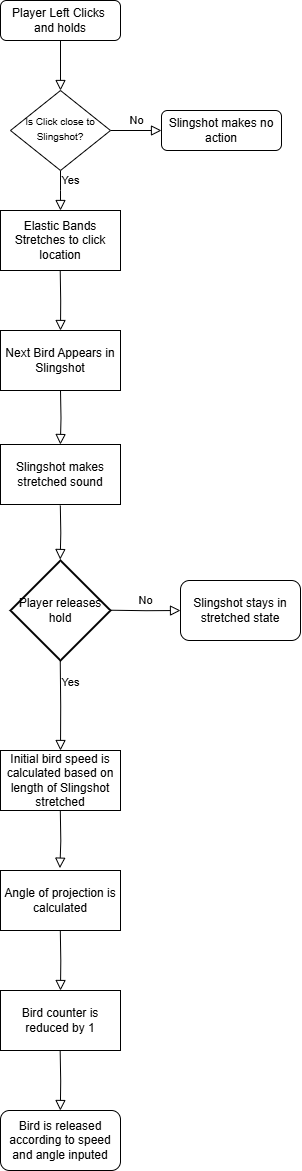

The diagram above was exported from draw.io. Its source (the exported page's mxGraphModel, read from the mxfile embedded in the PNG):
<mxGraphModel dx="1766" dy="856" grid="1" gridSize="10" guides="1" tooltips="1" connect="1" arrows="1" fold="1" page="1" pageScale="1" pageWidth="827" pageHeight="1169" math="0" shadow="0">
  <root>
    <mxCell id="WIyWlLk6GJQsqaUBKTNV-0" />
    <mxCell id="WIyWlLk6GJQsqaUBKTNV-1" parent="WIyWlLk6GJQsqaUBKTNV-0" />
    <mxCell id="WIyWlLk6GJQsqaUBKTNV-2" value="" style="rounded=0;html=1;jettySize=auto;orthogonalLoop=1;fontSize=11;endArrow=block;endFill=0;endSize=8;strokeWidth=1;shadow=0;labelBackgroundColor=none;edgeStyle=orthogonalEdgeStyle;" parent="WIyWlLk6GJQsqaUBKTNV-1" source="WIyWlLk6GJQsqaUBKTNV-3" target="WIyWlLk6GJQsqaUBKTNV-6" edge="1">
      <mxGeometry relative="1" as="geometry" />
    </mxCell>
    <mxCell id="WIyWlLk6GJQsqaUBKTNV-3" value="Player Left Clicks&amp;nbsp; and holds" style="rounded=1;whiteSpace=wrap;html=1;fontSize=12;glass=0;strokeWidth=1;shadow=0;" parent="WIyWlLk6GJQsqaUBKTNV-1" vertex="1">
      <mxGeometry x="160" y="80" width="120" height="40" as="geometry" />
    </mxCell>
    <mxCell id="WIyWlLk6GJQsqaUBKTNV-4" value="Yes" style="rounded=0;html=1;jettySize=auto;orthogonalLoop=1;fontSize=11;endArrow=block;endFill=0;endSize=8;strokeWidth=1;shadow=0;labelBackgroundColor=none;edgeStyle=orthogonalEdgeStyle;exitX=0.5;exitY=1;exitDx=0;exitDy=0;" parent="WIyWlLk6GJQsqaUBKTNV-1" source="WIyWlLk6GJQsqaUBKTNV-6" edge="1">
      <mxGeometry x="-0.5062" y="10" relative="1" as="geometry">
        <mxPoint as="offset" />
        <mxPoint x="210" y="260" as="sourcePoint" />
        <mxPoint x="220" y="290" as="targetPoint" />
      </mxGeometry>
    </mxCell>
    <mxCell id="WIyWlLk6GJQsqaUBKTNV-5" value="No" style="edgeStyle=orthogonalEdgeStyle;rounded=0;html=1;jettySize=auto;orthogonalLoop=1;fontSize=11;endArrow=block;endFill=0;endSize=8;strokeWidth=1;shadow=0;labelBackgroundColor=none;" parent="WIyWlLk6GJQsqaUBKTNV-1" source="WIyWlLk6GJQsqaUBKTNV-6" target="WIyWlLk6GJQsqaUBKTNV-7" edge="1">
      <mxGeometry y="10" relative="1" as="geometry">
        <mxPoint as="offset" />
      </mxGeometry>
    </mxCell>
    <mxCell id="WIyWlLk6GJQsqaUBKTNV-6" value="&lt;font style=&quot;font-size: 10px;&quot;&gt;Is Click close to Slingshot?&lt;/font&gt;" style="rhombus;whiteSpace=wrap;html=1;shadow=0;fontFamily=Helvetica;fontSize=12;align=center;strokeWidth=1;spacing=6;spacingTop=-4;" parent="WIyWlLk6GJQsqaUBKTNV-1" vertex="1">
      <mxGeometry x="170" y="170" width="100" height="80" as="geometry" />
    </mxCell>
    <mxCell id="WIyWlLk6GJQsqaUBKTNV-7" value="Slingshot makes no action" style="rounded=1;whiteSpace=wrap;html=1;fontSize=12;glass=0;strokeWidth=1;shadow=0;" parent="WIyWlLk6GJQsqaUBKTNV-1" vertex="1">
      <mxGeometry x="321" y="190" width="120" height="40" as="geometry" />
    </mxCell>
    <mxCell id="s6de9KdLi9PdFumV48C6-1" value="Elastic Bands Stretches to click location" style="rounded=0;whiteSpace=wrap;html=1;" parent="WIyWlLk6GJQsqaUBKTNV-1" vertex="1">
      <mxGeometry x="160" y="290" width="120" height="60" as="geometry" />
    </mxCell>
    <mxCell id="s6de9KdLi9PdFumV48C6-4" value="" style="rounded=0;html=1;jettySize=auto;orthogonalLoop=1;fontSize=11;endArrow=block;endFill=0;endSize=8;strokeWidth=1;shadow=0;labelBackgroundColor=none;edgeStyle=orthogonalEdgeStyle;entryX=0.5;entryY=0;entryDx=0;entryDy=0;" parent="WIyWlLk6GJQsqaUBKTNV-1" edge="1">
      <mxGeometry relative="1" as="geometry">
        <mxPoint x="219.72" y="350" as="sourcePoint" />
        <mxPoint x="220" y="410" as="targetPoint" />
        <Array as="points" />
      </mxGeometry>
    </mxCell>
    <mxCell id="s6de9KdLi9PdFumV48C6-9" value="Next Bird Appears in Slingshot" style="rounded=0;whiteSpace=wrap;html=1;" parent="WIyWlLk6GJQsqaUBKTNV-1" vertex="1">
      <mxGeometry x="160" y="410" width="120" height="60" as="geometry" />
    </mxCell>
    <mxCell id="s6de9KdLi9PdFumV48C6-10" value="Slingshot makes stretched sound" style="rounded=0;whiteSpace=wrap;html=1;" parent="WIyWlLk6GJQsqaUBKTNV-1" vertex="1">
      <mxGeometry x="160" y="524" width="120" height="60" as="geometry" />
    </mxCell>
    <mxCell id="s6de9KdLi9PdFumV48C6-11" value="" style="rounded=0;html=1;jettySize=auto;orthogonalLoop=1;fontSize=11;endArrow=block;endFill=0;endSize=8;strokeWidth=1;shadow=0;labelBackgroundColor=none;edgeStyle=orthogonalEdgeStyle;entryX=0.5;entryY=0;entryDx=0;entryDy=0;" parent="WIyWlLk6GJQsqaUBKTNV-1" edge="1">
      <mxGeometry relative="1" as="geometry">
        <mxPoint x="220" y="470" as="sourcePoint" />
        <mxPoint x="219.89" y="524" as="targetPoint" />
        <Array as="points" />
      </mxGeometry>
    </mxCell>
    <mxCell id="s6de9KdLi9PdFumV48C6-12" value="Player releases hold" style="strokeWidth=2;html=1;shape=mxgraph.flowchart.decision;whiteSpace=wrap;" parent="WIyWlLk6GJQsqaUBKTNV-1" vertex="1">
      <mxGeometry x="170" y="640" width="100" height="100" as="geometry" />
    </mxCell>
    <mxCell id="s6de9KdLi9PdFumV48C6-14" value="" style="rounded=0;html=1;jettySize=auto;orthogonalLoop=1;fontSize=11;endArrow=block;endFill=0;endSize=8;strokeWidth=1;shadow=0;labelBackgroundColor=none;edgeStyle=orthogonalEdgeStyle;entryX=0.5;entryY=0;entryDx=0;entryDy=0;" parent="WIyWlLk6GJQsqaUBKTNV-1" edge="1">
      <mxGeometry relative="1" as="geometry">
        <mxPoint x="219.81" y="585" as="sourcePoint" />
        <mxPoint x="219.7" y="639" as="targetPoint" />
        <Array as="points" />
      </mxGeometry>
    </mxCell>
    <mxCell id="s6de9KdLi9PdFumV48C6-15" value="No" style="edgeStyle=orthogonalEdgeStyle;rounded=0;html=1;jettySize=auto;orthogonalLoop=1;fontSize=11;endArrow=block;endFill=0;endSize=8;strokeWidth=1;shadow=0;labelBackgroundColor=none;" parent="WIyWlLk6GJQsqaUBKTNV-1" target="s6de9KdLi9PdFumV48C6-16" edge="1">
      <mxGeometry y="10" relative="1" as="geometry">
        <mxPoint as="offset" />
        <mxPoint x="270" y="689.72" as="sourcePoint" />
        <mxPoint x="330" y="690" as="targetPoint" />
      </mxGeometry>
    </mxCell>
    <mxCell id="s6de9KdLi9PdFumV48C6-16" value="Slingshot stays in stretched state" style="rounded=1;whiteSpace=wrap;html=1;" parent="WIyWlLk6GJQsqaUBKTNV-1" vertex="1">
      <mxGeometry x="340" y="660" width="120" height="60" as="geometry" />
    </mxCell>
    <mxCell id="s6de9KdLi9PdFumV48C6-18" value="Yes" style="rounded=0;html=1;jettySize=auto;orthogonalLoop=1;fontSize=11;endArrow=block;endFill=0;endSize=8;strokeWidth=1;shadow=0;labelBackgroundColor=none;edgeStyle=orthogonalEdgeStyle;exitX=0.5;exitY=1;exitDx=0;exitDy=0;entryX=0.5;entryY=0;entryDx=0;entryDy=0;" parent="WIyWlLk6GJQsqaUBKTNV-1" edge="1">
      <mxGeometry x="-0.5062" y="10" relative="1" as="geometry">
        <mxPoint as="offset" />
        <mxPoint x="219.74" y="740" as="sourcePoint" />
        <mxPoint x="220" y="830" as="targetPoint" />
      </mxGeometry>
    </mxCell>
    <mxCell id="s6de9KdLi9PdFumV48C6-19" value="Initial bird speed is calculated based on length of Slingshot stretched" style="rounded=0;whiteSpace=wrap;html=1;" parent="WIyWlLk6GJQsqaUBKTNV-1" vertex="1">
      <mxGeometry x="160" y="830" width="120" height="60" as="geometry" />
    </mxCell>
    <mxCell id="s6de9KdLi9PdFumV48C6-20" value="Angle of projection is calculated" style="rounded=0;whiteSpace=wrap;html=1;" parent="WIyWlLk6GJQsqaUBKTNV-1" vertex="1">
      <mxGeometry x="160" y="950" width="120" height="60" as="geometry" />
    </mxCell>
    <mxCell id="s6de9KdLi9PdFumV48C6-22" value="" style="rounded=0;html=1;jettySize=auto;orthogonalLoop=1;fontSize=11;endArrow=block;endFill=0;endSize=8;strokeWidth=1;shadow=0;labelBackgroundColor=none;edgeStyle=orthogonalEdgeStyle;entryX=0.495;entryY=-0.039;entryDx=0;entryDy=0;entryPerimeter=0;" parent="WIyWlLk6GJQsqaUBKTNV-1" target="s6de9KdLi9PdFumV48C6-20" edge="1">
      <mxGeometry relative="1" as="geometry">
        <mxPoint x="219.81" y="890" as="sourcePoint" />
        <mxPoint x="219.7" y="944" as="targetPoint" />
        <Array as="points" />
      </mxGeometry>
    </mxCell>
    <mxCell id="s6de9KdLi9PdFumV48C6-24" value="" style="rounded=0;html=1;jettySize=auto;orthogonalLoop=1;fontSize=11;endArrow=block;endFill=0;endSize=8;strokeWidth=1;shadow=0;labelBackgroundColor=none;edgeStyle=orthogonalEdgeStyle;" parent="WIyWlLk6GJQsqaUBKTNV-1" edge="1">
      <mxGeometry relative="1" as="geometry">
        <mxPoint x="219.81" y="1010" as="sourcePoint" />
        <mxPoint x="220" y="1070" as="targetPoint" />
        <Array as="points" />
      </mxGeometry>
    </mxCell>
    <mxCell id="s6de9KdLi9PdFumV48C6-25" value="Bird is released according to speed and angle inputed" style="rounded=1;whiteSpace=wrap;html=1;" parent="WIyWlLk6GJQsqaUBKTNV-1" vertex="1">
      <mxGeometry x="159.99999999999994" y="1190" width="120" height="60" as="geometry" />
    </mxCell>
    <mxCell id="-oJP8reK-MpJ0VszVOHW-0" value="Bird counter is reduced by 1" style="rounded=0;whiteSpace=wrap;html=1;" vertex="1" parent="WIyWlLk6GJQsqaUBKTNV-1">
      <mxGeometry x="160" y="1070" width="120" height="60" as="geometry" />
    </mxCell>
    <mxCell id="-oJP8reK-MpJ0VszVOHW-1" value="" style="rounded=0;html=1;jettySize=auto;orthogonalLoop=1;fontSize=11;endArrow=block;endFill=0;endSize=8;strokeWidth=1;shadow=0;labelBackgroundColor=none;edgeStyle=orthogonalEdgeStyle;" edge="1" parent="WIyWlLk6GJQsqaUBKTNV-1">
      <mxGeometry relative="1" as="geometry">
        <mxPoint x="219.66" y="1130" as="sourcePoint" />
        <mxPoint x="219.85" y="1190" as="targetPoint" />
        <Array as="points" />
      </mxGeometry>
    </mxCell>
  </root>
</mxGraphModel>